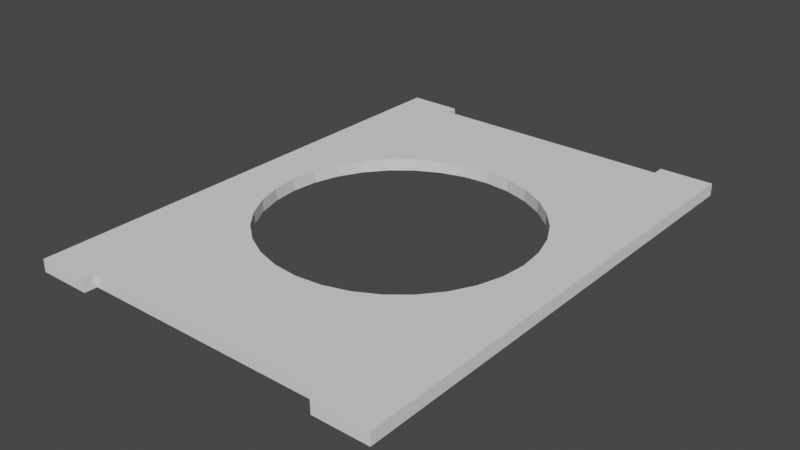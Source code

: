 # Source: character-tray-lid.blend  (saved by Blender 2.83.19; exported with 4.5.12 LTS)
import bpy
from mathutils import Matrix  # noqa: F401  (used for matrix-valued properties, if any)

bpy.ops.wm.read_factory_settings(use_empty=True)
scene = bpy.context.scene
scene.name = 'Scene'

# ---- collections
col_collection = bpy.data.collections.new('Collection'); scene.collection.children.link(col_collection)

# ---- world
world_world = bpy.data.worlds.new('World'); scene.world = world_world
world_world.use_nodes = True; world_world.node_tree.nodes.clear()
_N = world_world.node_tree.nodes; _L = world_world.node_tree.links
n0 = _N.new('ShaderNodeOutputWorld'); n0.name = 'World Output'; n0.location = (300, 300)
n1 = _N.new('ShaderNodeBackground'); n1.name = 'Background'; n1.location = (10, 300)
n1.inputs[0].default_value = (0.05088, 0.05088, 0.05088, 1.0)
_L.new(n1.outputs[0], n0.inputs[0])
n0.is_active_output = True
world_world.color = (0.05088, 0.05088, 0.05088)
world_world.use_sun_shadow = False
world_world.sun_shadow_jitter_overblur = 0.0

# ---- meshes
me_cube = bpy.data.meshes.new('Cube')
me_cube.from_pydata([(-1000.0, -1000.0, -1000.0), (-1000.0, -1000.0, 1000.0), (-1000.0, 1000.0, -1000.0), (-1000.0, 1000.0, 1000.0), (1000.0, -1000.0, -1000.0), (1000.0, -1000.0, 1000.0), (1000.0, 1000.0, -1000.0), (1000.0, 1000.0, 1000.0), (700.9, 1000.0, -1000.0), (700.9, 1000.0, 1000.0), (700.9, 950.0, 1000.0), (700.9, 950.0, -1000.0), (-700.9, 1000.0, -1000.0), (-700.9, 1000.0, 1000.0), (-700.9, 950.0, 1000.0), (-700.9, 950.0, -1000.0), (-700.9, -950.0, 1000.0), (-700.9, -950.0, -1000.0), (700.9, -950.0, 1000.0), (700.9, -950.0, -1000.0), (700.9, -1000.0, 1000.0), (700.9, -1000.0, -1000.0), (-700.9, -1000.0, 1000.0), (-700.9, -1000.0, -1000.0), (-679.1, 205.7, 1000.0), (-679.1, 205.7, -1000.0), (-611.2, 298.6, 1000.0), (-611.2, 298.6, -1000.0), (281.3, 496.6, 1000.0), (281.3, 496.6, -1000.0), (143.4, 527.2, 1000.0), (143.4, 527.2, -1000.0), (-720.9, 104.9, 1000.0), (-720.9, 104.9, -1000.0), (519.8, 380.1, 1000.0), (519.8, 380.1, -1000.0), (408.4, -446.9, 1000.0), (408.4, -446.9, -1000.0), (281.3, -496.6, 1000.0), (281.3, -496.6, -1000.0), (611.2, 298.6, 1000.0), (611.2, 298.6, -1000.0), (143.4, -527.2, 1000.0), (143.4, -527.2, -1000.0), (-281.3, -496.6, 1000.0), (-281.3, -496.6, -1000.0), (-735.0, 0.000519, 1000.0), (-735.0, 0.000519, -1000.0), (-281.3, 496.6, 1000.0), (-281.3, 496.6, -1000.0), (-408.4, -446.9, 1000.0), (-408.4, -446.9, -1000.0), (720.9, -104.9, 1000.0), (720.9, -104.9, -1000.0), (519.8, -380.1, 1000.0), (519.8, -380.1, -1000.0), (679.1, -205.7, 1000.0), (679.1, -205.7, -1000.0), (735.0, 4.058e-05, 1000.0), (735.0, 4.058e-05, -1000.0), (-519.8, 380.1, 1000.0), (-519.8, 380.1, -1000.0), (-408.4, 446.9, 1000.0), (-408.4, 446.9, -1000.0), (-0.0002395, -537.5, 1000.0), (-0.0002395, -537.5, -1000.0), (0.0, 537.5, 1000.0), (0.0, 537.5, -1000.0), (720.9, 104.9, 1000.0), (720.9, 104.9, -1000.0), (408.4, 446.9, 1000.0), (408.4, 446.9, -1000.0), (679.1, 205.7, 1000.0), (679.1, 205.7, -1000.0), (-679.1, -205.7, 1000.0), (-679.1, -205.7, -1000.0), (-611.2, -298.6, 1000.0), (-611.2, -298.6, -1000.0), (-720.9, -104.9, 1000.0), (-720.9, -104.9, -1000.0), (-519.8, -380.1, 1000.0), (-519.8, -380.1, -1000.0), (-143.4, -527.2, 1000.0), (-143.4, -527.2, -1000.0), (611.2, -298.6, 1000.0), (611.2, -298.6, -1000.0), (-143.4, 527.2, 1000.0), (-143.4, 527.2, -1000.0)], [], [(0, 1, 3, 2), (2, 3, 13, 12), (6, 7, 5, 4), (4, 5, 20, 21), (2, 12, 15, 11, 8, 6, 59, 69, 73, 41, 35, 71, 29, 31, 67, 87, 49, 63, 61, 27, 25, 33, 47), (7, 58, 52, 56, 84, 54, 36, 38, 42, 64, 82, 44, 50, 80, 76, 74, 78, 46, 3, 1, 22, 16, 18, 20, 5), (11, 10, 9, 8), (14, 15, 12, 13), (8, 9, 7, 6), (15, 14, 10, 11), (18, 19, 21, 20), (19, 18, 16, 17), (17, 16, 22, 23), (23, 22, 1, 0), (53, 52, 58, 59), (55, 54, 84, 85), (85, 84, 56, 57), (33, 32, 46, 47), (69, 68, 72, 73), (59, 58, 68, 69), (41, 40, 34, 35), (67, 66, 86, 87), (83, 82, 64, 65), (27, 26, 24, 25), (65, 64, 42, 43), (87, 86, 48, 49), (35, 34, 70, 71), (51, 50, 44, 45), (71, 70, 28, 29), (37, 36, 54, 55), (63, 62, 60, 61), (25, 24, 32, 33), (79, 75, 77, 81, 51, 45, 83, 65, 43, 39, 37, 55, 85, 57, 53, 59, 6, 4, 21, 19, 17, 23, 0, 2, 47), (39, 38, 36, 37), (81, 80, 50, 51), (75, 74, 76, 77), (31, 30, 66, 67), (73, 72, 40, 41), (47, 46, 78, 79), (57, 56, 52, 53), (45, 44, 82, 83), (49, 48, 62, 63), (29, 28, 30, 31), (43, 42, 38, 39), (79, 78, 74, 75), (61, 60, 26, 27), (3, 46, 32, 24, 26, 60, 62, 48, 86, 66, 30, 28, 70, 34, 40, 72, 68, 58, 7, 9, 10, 14, 13), (77, 76, 80, 81)])
_uv = me_cube.uv_layers.new(name='UVMap')
_uv.uv.foreach_set('vector', [0.375, 0.0, 0.625, 0.0, 0.625, 0.25, 0.375, 0.25, 0.375, 0.25, 0.625, 0.25, 0.625, 0.2874, 0.375, 0.2874, 0.375, 0.5, 0.625, 0.5, 0.625, 0.75, 0.375, 0.75, 0.375, 0.75, 0.625, 0.75, 0.625, 0.7874, 0.375, 0.7874, 0.125, 0.5, 0.1624, 0.5, 0.1624, 0.5063, 0.3376, 0.5063, 0.3376, 0.5, 0.375, 0.5, 0.3419, 0.625, 0.3401, 0.6119, 0.3349, 0.5993, 0.3264, 0.5877, 0.315, 0.5775, 0.301, 0.5691, 0.2852, 0.5629, 0.2679, 0.5591, 0.25, 0.5578, 0.2321, 0.5591, 0.2148, 0.5629, 0.199, 0.5691, 0.185, 0.5775, 0.1736, 0.5877, 0.1651, 0.5993, 0.1599, 0.6119, 0.1581, 0.625, 0.625, 0.5, 0.6581, 0.625, 0.6599, 0.6381, 0.6651, 0.6507, 0.6736, 0.6623, 0.685, 0.6725, 0.699, 0.6809, 0.7148, 0.6871, 0.7321, 0.6909, 0.75, 0.6922, 0.7679, 0.6909, 0.7852, 0.6871, 0.801, 0.6809, 0.815, 0.6725, 0.8264, 0.6623, 0.8349, 0.6507, 0.8401, 0.6381, 0.8419, 0.625, 0.875, 0.5, 0.875, 0.75, 0.8376, 0.75, 0.8376, 0.7438, 0.6624, 0.7437, 0.6624, 0.75, 0.625, 0.75, 0.5, 0.75, 0.525, 0.75, 0.525, 0.725, 0.5, 0.725, 0.525, 0.0, 0.5, 0.0, 0.5, 0.025, 0.525, 0.025, 0.375, 0.4626, 0.625, 0.4626, 0.625, 0.5, 0.375, 0.5, 0.5, 1.0, 0.525, 1.0, 0.525, 0.75, 0.5, 0.75, 0.525, 0.5, 0.5, 0.5, 0.5, 0.525, 0.525, 0.525, 0.5, 0.5, 0.525, 0.5, 0.525, 0.25, 0.5, 0.25, 0.5, 0.25, 0.525, 0.25, 0.525, 0.225, 0.5, 0.225, 0.375, 0.9626, 0.625, 0.9626, 0.625, 1.0, 0.375, 1.0, 0.7188, 0.75, 0.7188, 0.77, 0.75, 0.77, 0.75, 0.75, 0.625, 0.75, 0.625, 0.77, 0.6562, 0.77, 0.6562, 0.75, 0.6562, 0.75, 0.6562, 0.77, 0.6875, 0.77, 0.6875, 0.75, 0.2188, 0.75, 0.2188, 0.77, 0.25, 0.77, 0.25, 0.75, 0.7812, 0.75, 0.7812, 0.77, 0.8125, 0.77, 0.8125, 0.75, 0.75, 0.75, 0.75, 0.77, 0.7812, 0.77, 0.7812, 0.75, 0.8438, 0.75, 0.8438, 0.77, 0.875, 0.77, 0.875, 0.75, 0.0, 0.75, 0.0, 0.77, 0.03125, 0.77, 0.03125, 0.75, 0.4687, 0.75, 0.4688, 0.77, 0.5, 0.77, 0.5, 0.75, 0.1562, 0.75, 0.1562, 0.77, 0.1875, 0.77, 0.1875, 0.75, 0.5, 0.75, 0.5, 0.77, 0.5312, 0.77, 0.5312, 0.75, 0.03125, 0.75, 0.03125, 0.77, 0.0625, 0.77, 0.0625, 0.75, 0.875, 0.75, 0.875, 0.77, 0.9062, 0.77, 0.9062, 0.75, 0.4062, 0.75, 0.4062, 0.77, 0.4375, 0.77, 0.4375, 0.75, 0.9062, 0.75, 0.9062, 0.77, 0.9375, 0.77, 0.9375, 0.75, 0.5938, 0.75, 0.5938, 0.77, 0.625, 0.77, 0.625, 0.75, 0.09375, 0.75, 0.09375, 0.77, 0.125, 0.77, 0.125, 0.75, 0.1875, 0.75, 0.1875, 0.77, 0.2188, 0.77, 0.2188, 0.75, 0.1599, 0.6381, 0.1651, 0.6507, 0.1736, 0.6623, 0.185, 0.6725, 0.199, 0.6809, 0.2148, 0.6871, 0.2321, 0.6909, 0.25, 0.6922, 0.2679, 0.6909, 0.2852, 0.6871, 0.301, 0.6809, 0.315, 0.6725, 0.3264, 0.6623, 0.3349, 0.6507, 0.3401, 0.6381, 0.3419, 0.625, 0.375, 0.5, 0.375, 0.75, 0.3376, 0.75, 0.3376, 0.7438, 0.1624, 0.7437, 0.1624, 0.75, 0.125, 0.75, 0.125, 0.5, 0.1581, 0.625, 0.5625, 0.75, 0.5625, 0.77, 0.5938, 0.77, 0.5938, 0.75, 0.375, 0.75, 0.375, 0.77, 0.4062, 0.77, 0.4062, 0.75, 0.3125, 0.75, 0.3125, 0.77, 0.3438, 0.77, 0.3438, 0.75, 0.9688, 0.75, 0.9688, 0.77, 1.0, 0.77, 1.0, 0.75, 0.8125, 0.75, 0.8125, 0.77, 0.8438, 0.77, 0.8438, 0.75, 0.25, 0.75, 0.25, 0.77, 0.2812, 0.77, 0.2812, 0.75, 0.6875, 0.75, 0.6875, 0.77, 0.7188, 0.77, 0.7188, 0.75, 0.4375, 0.75, 0.4375, 0.77, 0.4688, 0.77, 0.4687, 0.75, 0.0625, 0.75, 0.0625, 0.77, 0.09375, 0.77, 0.09375, 0.75, 0.9375, 0.75, 0.9375, 0.77, 0.9688, 0.77, 0.9688, 0.75, 0.5312, 0.75, 0.5312, 0.77, 0.5625, 0.77, 0.5625, 0.75, 0.2812, 0.75, 0.2812, 0.77, 0.3125, 0.77, 0.3125, 0.75, 0.125, 0.75, 0.125, 0.77, 0.1562, 0.77, 0.1562, 0.75, 0.875, 0.5, 0.8419, 0.625, 0.8401, 0.6119, 0.8349, 0.5993, 0.8264, 0.5877, 0.815, 0.5775, 0.801, 0.5691, 0.7852, 0.5629, 0.7679, 0.5591, 0.75, 0.5578, 0.7321, 0.5591, 0.7148, 0.5629, 0.699, 0.5691, 0.685, 0.5775, 0.6736, 0.5877, 0.6651, 0.5993, 0.6599, 0.6119, 0.6581, 0.625, 0.625, 0.5, 0.6624, 0.5, 0.6624, 0.5062, 0.8376, 0.5062, 0.8376, 0.5, 0.3438, 0.75, 0.3438, 0.77, 0.375, 0.77, 0.375, 0.75])
me_cube.use_remesh_fix_poles = True
me_cube.use_remesh_preserve_attributes = False
me_cube.use_mirror_vertex_groups = False
me_cube.update()

# ---- objects
ob_cube = bpy.data.objects.new('Cube', me_cube)

# ---- transforms, parenting, visibility, modifiers, constraints
ob_cube.location = (0.0, 0.0, 1.0)
ob_cube.scale = (0.02925, 0.04, 0.001)
ob_cube.lineart.crease_threshold = 0.0

# ---- collection membership
col_collection.objects.link(ob_cube)

# ---- scene / render settings (as saved in the file)
scene.frame_start = 1; scene.frame_end = 250; scene.frame_set(1)
scene.render.engine = 'BLENDER_EEVEE_NEXT'
scene.cycles.use_denoising = False
scene.cycles.samples = 128
scene.cycles.sampling_pattern = 'TABULATED_SOBOL'
scene.cycles.use_adaptive_sampling = False
scene.cycles.use_light_tree = False
scene.view_settings.view_transform = 'Filmic'
scene.unit_settings.scale_length = 0.001
bpy.context.view_layer.update()

# ---- added for rendering (the .blend has no active camera and no usable light): camera, sun
cam_auto = bpy.data.cameras.new('AutoCamera')
cam_auto.lens = 50.0
cam_auto.sensor_width = 36.0
cam_auto.clip_end = 1609.59
ob_auto_camera = bpy.data.objects.new('AutoCamera', cam_auto)
scene.collection.objects.link(ob_auto_camera)
ob_auto_camera.location = (91.7151, -110.058, 74.3721)
ob_auto_camera.rotation_euler = (1.09748, -7.21219e-08, 0.694738)
scene.camera = ob_auto_camera
light_auto_sun = bpy.data.lights.new('AutoSun', 'SUN')
light_auto_sun.energy = 3.0
light_auto_sun.angle = 0.0523599
ob_auto_sun = bpy.data.objects.new('AutoSun', light_auto_sun)
scene.collection.objects.link(ob_auto_sun)
ob_auto_sun.rotation_euler = (0.872665, 0.174533, 0.523599)
bpy.context.view_layer.update()
